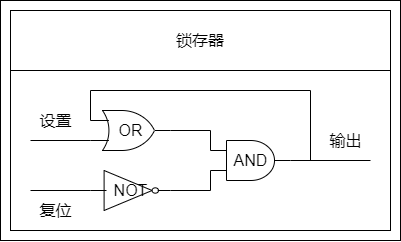

The diagram above was exported from draw.io. Its source (the exported page's mxGraphModel, read from the mxfile embedded in the PNG):
<mxGraphModel dx="5308" dy="1872" grid="1" gridSize="10" guides="0" tooltips="1" connect="1" arrows="0" fold="1" page="1" pageScale="1" pageWidth="827" pageHeight="1169" math="0" shadow="0">
  <root>
    <mxCell id="0" />
    <mxCell id="1" parent="0" />
    <mxCell id="2" value="" style="group" vertex="1" connectable="0" parent="1">
      <mxGeometry x="-3840" y="-1040" width="400" height="240" as="geometry" />
    </mxCell>
    <mxCell id="3" value="AND" style="verticalLabelPosition=middle;shadow=0;dashed=0;align=center;html=1;verticalAlign=middle;shape=mxgraph.electrical.logic_gates.logic_gate;operation=and;fontSize=16;strokeColor=#000000;fillColor=none;labelPosition=center;" vertex="1" parent="2">
      <mxGeometry x="210" y="140" width="80" height="40" as="geometry" />
    </mxCell>
    <mxCell id="4" value="OR" style="verticalLabelPosition=middle;shadow=0;dashed=0;align=center;html=1;verticalAlign=middle;shape=mxgraph.electrical.logic_gates.logic_gate;operation=or;fontSize=16;strokeColor=#000000;fillColor=none;labelPosition=center;container=0;" vertex="1" parent="2">
      <mxGeometry x="90" y="110" width="80" height="40" as="geometry" />
    </mxCell>
    <mxCell id="5" value="NOT" style="verticalLabelPosition=middle;shadow=0;dashed=0;align=center;html=1;verticalAlign=middle;shape=mxgraph.electrical.logic_gates.inverter_2;fontSize=16;strokeColor=#000000;fillColor=none;labelPosition=center;container=0;" vertex="1" parent="2">
      <mxGeometry x="90" y="170" width="80" height="40" as="geometry" />
    </mxCell>
    <mxCell id="6" value="" style="endArrow=none;html=1;rounded=0;fontSize=16;strokeColor=#000000;entryX=0;entryY=0.75;entryDx=0;entryDy=0;entryPerimeter=0;" edge="1" parent="2" target="4">
      <mxGeometry width="50" height="50" relative="1" as="geometry">
        <mxPoint x="30" y="140" as="sourcePoint" />
        <mxPoint x="250" y="150" as="targetPoint" />
      </mxGeometry>
    </mxCell>
    <mxCell id="7" value="" style="endArrow=none;html=1;rounded=0;fontSize=16;strokeColor=#000000;entryX=0;entryY=0.5;entryDx=0;entryDy=0;entryPerimeter=0;" edge="1" parent="2" target="5">
      <mxGeometry width="50" height="50" relative="1" as="geometry">
        <mxPoint x="30" y="190" as="sourcePoint" />
        <mxPoint x="60" y="180" as="targetPoint" />
      </mxGeometry>
    </mxCell>
    <mxCell id="8" value="" style="endArrow=none;html=1;rounded=0;fontSize=16;strokeColor=#000000;exitX=1;exitY=0.5;exitDx=0;exitDy=0;exitPerimeter=0;entryX=0;entryY=0.25;entryDx=0;entryDy=0;entryPerimeter=0;" edge="1" parent="2" source="4" target="3">
      <mxGeometry width="50" height="50" relative="1" as="geometry">
        <mxPoint x="210" y="170" as="sourcePoint" />
        <mxPoint x="260" y="120" as="targetPoint" />
        <Array as="points">
          <mxPoint x="210" y="130" />
        </Array>
      </mxGeometry>
    </mxCell>
    <mxCell id="9" value="" style="endArrow=none;html=1;rounded=0;fontSize=16;strokeColor=#000000;exitX=1;exitY=0.5;exitDx=0;exitDy=0;exitPerimeter=0;entryX=0;entryY=0.75;entryDx=0;entryDy=0;entryPerimeter=0;" edge="1" parent="2" source="5" target="3">
      <mxGeometry width="50" height="50" relative="1" as="geometry">
        <mxPoint x="180" y="140" as="sourcePoint" />
        <mxPoint x="260" y="170" as="targetPoint" />
        <Array as="points">
          <mxPoint x="210" y="190" />
        </Array>
      </mxGeometry>
    </mxCell>
    <mxCell id="10" value="" style="endArrow=none;html=1;rounded=0;fontSize=16;strokeColor=#000000;exitX=1;exitY=0.5;exitDx=0;exitDy=0;exitPerimeter=0;" edge="1" parent="2" source="3">
      <mxGeometry width="50" height="50" relative="1" as="geometry">
        <mxPoint x="300" y="160" as="sourcePoint" />
        <mxPoint x="370" y="160" as="targetPoint" />
      </mxGeometry>
    </mxCell>
    <mxCell id="11" value="" style="endArrow=none;html=1;rounded=0;fontSize=16;strokeColor=#000000;exitX=0;exitY=0.25;exitDx=0;exitDy=0;exitPerimeter=0;" edge="1" parent="2" source="4">
      <mxGeometry width="50" height="50" relative="1" as="geometry">
        <mxPoint x="150" y="80" as="sourcePoint" />
        <mxPoint x="310" y="160" as="targetPoint" />
        <Array as="points">
          <mxPoint x="90" y="90" />
          <mxPoint x="310" y="90" />
        </Array>
      </mxGeometry>
    </mxCell>
    <mxCell id="12" value="设置" style="text;html=1;align=center;verticalAlign=middle;resizable=0;points=[];autosize=1;strokeColor=none;fillColor=none;fontSize=16;" vertex="1" parent="2">
      <mxGeometry x="30" y="110" width="50" height="20" as="geometry" />
    </mxCell>
    <mxCell id="13" value="复位" style="text;html=1;align=center;verticalAlign=middle;resizable=0;points=[];autosize=1;strokeColor=none;fillColor=none;fontSize=16;" vertex="1" parent="2">
      <mxGeometry x="30" y="200" width="50" height="20" as="geometry" />
    </mxCell>
    <mxCell id="14" value="输出" style="text;html=1;align=center;verticalAlign=middle;resizable=0;points=[];autosize=1;strokeColor=none;fillColor=none;fontSize=16;" vertex="1" parent="2">
      <mxGeometry x="320" y="130" width="50" height="20" as="geometry" />
    </mxCell>
    <mxCell id="15" value="" style="rounded=0;whiteSpace=wrap;html=1;fontSize=16;strokeColor=#000000;fillColor=none;" vertex="1" parent="2">
      <mxGeometry x="10" y="70" width="380" height="160" as="geometry" />
    </mxCell>
    <mxCell id="16" value="锁存器" style="rounded=0;whiteSpace=wrap;html=1;fontSize=16;strokeColor=#000000;fillColor=none;" vertex="1" parent="2">
      <mxGeometry x="10" y="10" width="380" height="60" as="geometry" />
    </mxCell>
    <mxCell id="17" value="" style="rounded=0;whiteSpace=wrap;html=1;fontSize=16;strokeColor=#000000;fillColor=none;" vertex="1" parent="2">
      <mxGeometry width="400" height="240" as="geometry" />
    </mxCell>
  </root>
</mxGraphModel>